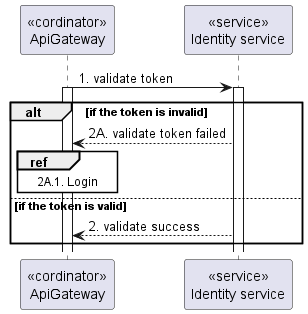

The diagram above was rendered by PlantUML. Its source (embedded in the PNG):
@startuml VerifyAccessToken
' Style section
<style>
  sequenceDiagram {
    reference {
      BackGroundColor white
    }
}
</style>

' Write flow here
participant "<<cordinator>>\nApiGateway" as ApiGateway
participant "<<service>>\nIdentity service" as IdentityService

ApiGateway -> IdentityService: 1. validate token
activate ApiGateway
activate IdentityService
alt if the token is invalid
    ApiGateway <-- IdentityService: 2A. validate token failed
    ref over ApiGateway: 2A.1. Login
else if the token is valid
    ApiGateway <-- IdentityService: 2. validate success
end
@enduml